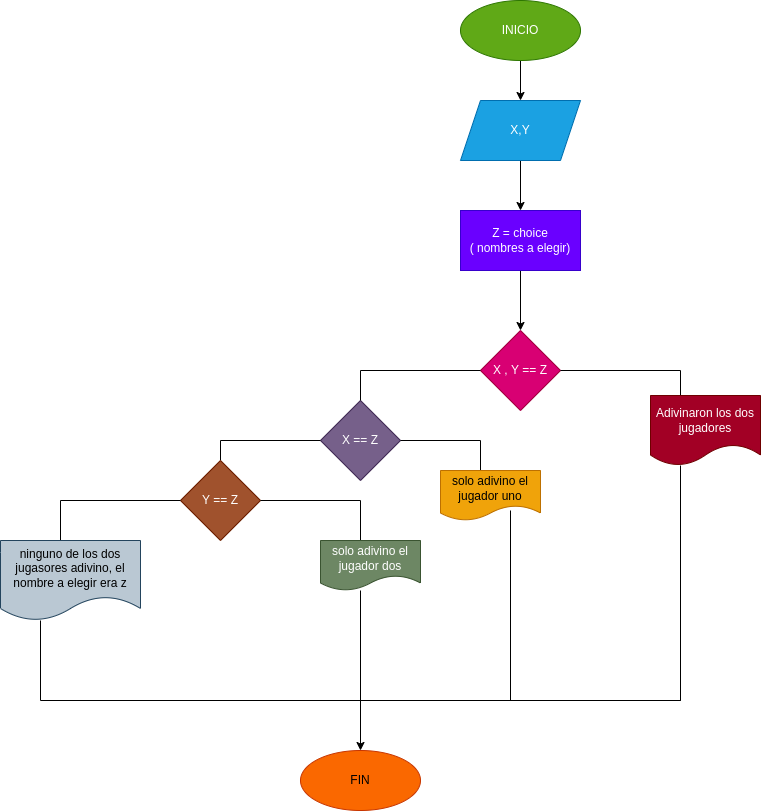

The diagram above was exported from draw.io. Its source (the exported page's mxGraphModel, read from the mxfile embedded in the PNG):
<mxGraphModel dx="2288" dy="411" grid="1" gridSize="10" guides="1" tooltips="1" connect="1" arrows="1" fold="1" page="1" pageScale="1" pageWidth="1654" pageHeight="2336" math="0" shadow="0">
  <root>
    <mxCell id="0" />
    <mxCell id="1" parent="0" />
    <mxCell id="5" value="" style="edgeStyle=none;html=1;" parent="1" source="3" target="4" edge="1">
      <mxGeometry relative="1" as="geometry" />
    </mxCell>
    <mxCell id="3" value="INICIO" style="ellipse;whiteSpace=wrap;html=1;fillColor=#60a917;fontColor=#ffffff;strokeColor=#2D7600;" parent="1" vertex="1">
      <mxGeometry x="260" y="60" width="120" height="60" as="geometry" />
    </mxCell>
    <mxCell id="7" value="" style="edgeStyle=none;html=1;" parent="1" source="4" target="6" edge="1">
      <mxGeometry relative="1" as="geometry" />
    </mxCell>
    <mxCell id="4" value="X,Y" style="shape=parallelogram;perimeter=parallelogramPerimeter;whiteSpace=wrap;html=1;fixedSize=1;fillColor=#1ba1e2;fontColor=#ffffff;strokeColor=#006EAF;" parent="1" vertex="1">
      <mxGeometry x="260" y="160" width="120" height="60" as="geometry" />
    </mxCell>
    <mxCell id="9" value="" style="edgeStyle=none;html=1;" parent="1" source="6" target="8" edge="1">
      <mxGeometry relative="1" as="geometry" />
    </mxCell>
    <mxCell id="6" value="Z = choice&lt;br&gt;( nombres a elegir)" style="whiteSpace=wrap;html=1;fillColor=#6a00ff;fontColor=#ffffff;strokeColor=#3700CC;" parent="1" vertex="1">
      <mxGeometry x="260" y="270" width="120" height="60" as="geometry" />
    </mxCell>
    <mxCell id="8" value="X , Y == Z" style="rhombus;whiteSpace=wrap;html=1;fillColor=#d80073;fontColor=#ffffff;strokeColor=#A50040;" parent="1" vertex="1">
      <mxGeometry x="280" y="390" width="80" height="80" as="geometry" />
    </mxCell>
    <mxCell id="10" value="" style="shape=partialRectangle;whiteSpace=wrap;html=1;bottom=0;right=0;fillColor=none;direction=south;" parent="1" vertex="1">
      <mxGeometry x="360" y="430" width="120" height="30" as="geometry" />
    </mxCell>
    <mxCell id="12" value="X == Z" style="rhombus;whiteSpace=wrap;html=1;fillColor=#76608a;fontColor=#ffffff;strokeColor=#432D57;" parent="1" vertex="1">
      <mxGeometry x="120" y="460" width="80" height="80" as="geometry" />
    </mxCell>
    <mxCell id="13" value="" style="shape=partialRectangle;whiteSpace=wrap;html=1;bottom=0;right=0;fillColor=none;" parent="1" vertex="1">
      <mxGeometry x="160" y="430" width="120" height="30" as="geometry" />
    </mxCell>
    <mxCell id="14" value="" style="shape=partialRectangle;whiteSpace=wrap;html=1;bottom=0;right=0;fillColor=none;direction=south;" parent="1" vertex="1">
      <mxGeometry x="200" y="500" width="80" height="30" as="geometry" />
    </mxCell>
    <mxCell id="15" value="Adivinaron los dos jugadores" style="shape=document;whiteSpace=wrap;html=1;boundedLbl=1;fillColor=#a20025;fontColor=#ffffff;strokeColor=#6F0000;" parent="1" vertex="1">
      <mxGeometry x="450" y="455" width="110" height="70" as="geometry" />
    </mxCell>
    <mxCell id="16" value="solo adivino el jugador uno" style="shape=document;whiteSpace=wrap;html=1;boundedLbl=1;fillColor=#f0a30a;fontColor=#000000;strokeColor=#BD7000;" parent="1" vertex="1">
      <mxGeometry x="240" y="530" width="100" height="50" as="geometry" />
    </mxCell>
    <mxCell id="18" value="" style="shape=partialRectangle;whiteSpace=wrap;html=1;bottom=0;right=0;fillColor=none;" parent="1" vertex="1">
      <mxGeometry x="20" y="500" width="100" height="20" as="geometry" />
    </mxCell>
    <mxCell id="20" value="Y == Z" style="rhombus;whiteSpace=wrap;html=1;fillColor=#a0522d;fontColor=#ffffff;strokeColor=#6D1F00;" parent="1" vertex="1">
      <mxGeometry x="-20" y="520" width="80" height="80" as="geometry" />
    </mxCell>
    <mxCell id="21" value="" style="shape=partialRectangle;whiteSpace=wrap;html=1;bottom=0;right=0;fillColor=none;direction=south;" parent="1" vertex="1">
      <mxGeometry x="60" y="560" width="100" height="40" as="geometry" />
    </mxCell>
    <mxCell id="23" value="solo adivino el jugador dos" style="shape=document;whiteSpace=wrap;html=1;boundedLbl=1;fillColor=#6d8764;fontColor=#ffffff;strokeColor=#3A5431;" parent="1" vertex="1">
      <mxGeometry x="120" y="600" width="100" height="50" as="geometry" />
    </mxCell>
    <mxCell id="24" value="" style="shape=partialRectangle;whiteSpace=wrap;html=1;bottom=0;right=0;fillColor=none;" parent="1" vertex="1">
      <mxGeometry x="-140" y="560" width="120" height="40" as="geometry" />
    </mxCell>
    <mxCell id="27" value="ninguno de los dos jugasores adivino, el nombre a elegir era z" style="shape=document;whiteSpace=wrap;html=1;boundedLbl=1;fillColor=#bac8d3;strokeColor=#23445d;" parent="1" vertex="1">
      <mxGeometry x="-200" y="600" width="140" height="80" as="geometry" />
    </mxCell>
    <mxCell id="37" value="" style="edgeStyle=none;html=1;" parent="1" source="28" target="36" edge="1">
      <mxGeometry relative="1" as="geometry" />
    </mxCell>
    <mxCell id="28" value="" style="shape=partialRectangle;whiteSpace=wrap;html=1;bottom=1;right=1;left=1;top=0;fillColor=none;routingCenterX=-0.5;" parent="1" vertex="1">
      <mxGeometry x="-160" y="680" width="640" height="80" as="geometry" />
    </mxCell>
    <mxCell id="32" value="" style="shape=partialRectangle;whiteSpace=wrap;html=1;bottom=0;right=0;fillColor=none;direction=west;" parent="1" vertex="1">
      <mxGeometry x="360" y="525" width="120" height="235" as="geometry" />
    </mxCell>
    <mxCell id="33" value="" style="shape=partialRectangle;whiteSpace=wrap;html=1;bottom=0;right=0;fillColor=none;direction=west;" parent="1" vertex="1">
      <mxGeometry x="190" y="570" width="120" height="190" as="geometry" />
    </mxCell>
    <mxCell id="35" value="" style="shape=partialRectangle;whiteSpace=wrap;html=1;bottom=0;right=0;fillColor=none;direction=west;" parent="1" vertex="1">
      <mxGeometry x="40" y="650" width="120" height="110" as="geometry" />
    </mxCell>
    <mxCell id="36" value="FIN" style="ellipse;whiteSpace=wrap;html=1;fillColor=#fa6800;fontColor=#000000;strokeColor=#C73500;" parent="1" vertex="1">
      <mxGeometry x="100" y="810" width="120" height="60" as="geometry" />
    </mxCell>
  </root>
</mxGraphModel>